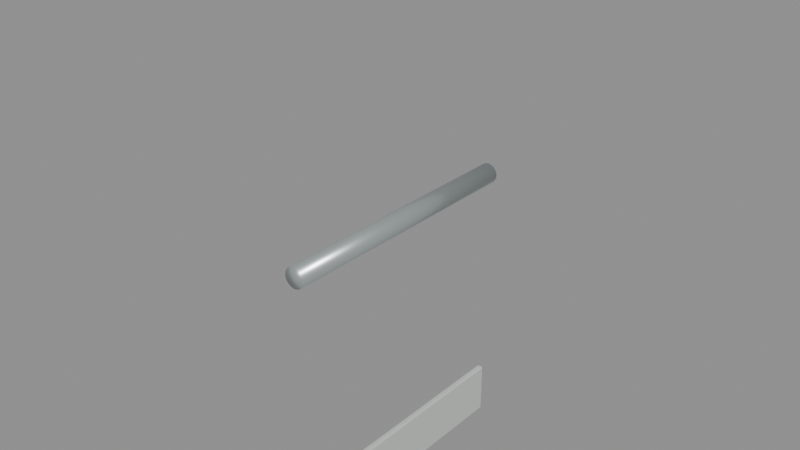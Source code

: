 # Source: rail_straight_50cm.blend  (saved by Blender 5.2.45; exported with 4.5.12 LTS)
import bpy
from mathutils import Matrix  # noqa: F401  (used for matrix-valued properties, if any)

bpy.ops.wm.read_factory_settings(use_empty=True)
scene = bpy.context.scene
scene.name = 'rail_straight_50cm'

# ---- materials (node trees are filled in below, after node groups)
mat_galvanized_marine_rail = bpy.data.materials.new('Galvanized marine rail')
mat_galvanized_marine_rail.diffuse_color = (0.58, 0.64, 0.65, 1.0)
mat_warm_white_painted_steel = bpy.data.materials.new('Warm white painted steel')
mat_warm_white_painted_steel.diffuse_color = (0.74, 0.78, 0.75, 1.0)

# ---- material node trees
mat_galvanized_marine_rail.use_nodes = True; mat_galvanized_marine_rail.node_tree.nodes.clear()
_N = mat_galvanized_marine_rail.node_tree.nodes; _L = mat_galvanized_marine_rail.node_tree.links
n0 = _N.new('ShaderNodeBsdfPrincipled'); n0.name = 'Principled BSDF'; n0.location = (-200, 100)
n0.inputs[0].default_value = (0.58, 0.64, 0.65, 1.0)
n0.inputs[1].default_value = 0.72
n0.inputs[2].default_value = 0.34
n0.inputs[10].default_value = 0.005
n1 = _N.new('ShaderNodeOutputMaterial'); n1.name = 'Material Output'; n1.location = (200, 100)
_L.new(n0.outputs[0], n1.inputs[0])
n1.is_active_output = True
mat_warm_white_painted_steel.use_nodes = True; mat_warm_white_painted_steel.node_tree.nodes.clear()
_N = mat_warm_white_painted_steel.node_tree.nodes; _L = mat_warm_white_painted_steel.node_tree.links
n0 = _N.new('ShaderNodeBsdfPrincipled'); n0.name = 'Principled BSDF'; n0.location = (-200, 100)
n0.inputs[0].default_value = (0.74, 0.78, 0.75, 1.0)
n0.inputs[1].default_value = 0.3
n0.inputs[2].default_value = 0.42
n0.inputs[10].default_value = 0.005
n1 = _N.new('ShaderNodeOutputMaterial'); n1.name = 'Material Output'; n1.location = (200, 100)
_L.new(n0.outputs[0], n1.inputs[0])
n1.is_active_output = True

# ---- meshes
me_cylinder = bpy.data.meshes.new('Cylinder')
me_cylinder.from_pydata([(0.0, 0.024, -0.25), (0.0, 0.024, 0.25), (0.009184, 0.02217, -0.25), (0.009184, 0.02217, 0.25), (0.01697, 0.01697, -0.25), (0.01697, 0.01697, 0.25), (0.02217, 0.009184, -0.25), (0.02217, 0.009184, 0.25), (0.024, 0.0, -0.25), (0.024, 0.0, 0.25), (0.02217, -0.009184, -0.25), (0.02217, -0.009184, 0.25), (0.01697, -0.01697, -0.25), (0.01697, -0.01697, 0.25), (0.009184, -0.02217, -0.25), (0.009184, -0.02217, 0.25), (0.0, -0.024, -0.25), (0.0, -0.024, 0.25), (-0.009184, -0.02217, -0.25), (-0.009184, -0.02217, 0.25), (-0.01697, -0.01697, -0.25), (-0.01697, -0.01697, 0.25), (-0.02217, -0.009184, -0.25), (-0.02217, -0.009184, 0.25), (-0.024, 0.0, -0.25), (-0.024, 0.0, 0.25), (-0.02217, 0.009184, -0.25), (-0.02217, 0.009184, 0.25), (-0.01697, 0.01697, -0.25), (-0.01697, 0.01697, 0.25), (-0.009184, 0.02217, -0.25), (-0.009184, 0.02217, 0.25)], [], [(0, 1, 3, 2), (2, 3, 5, 4), (4, 5, 7, 6), (6, 7, 9, 8), (8, 9, 11, 10), (10, 11, 13, 12), (12, 13, 15, 14), (14, 15, 17, 16), (16, 17, 19, 18), (18, 19, 21, 20), (20, 21, 23, 22), (22, 23, 25, 24), (24, 25, 27, 26), (26, 27, 29, 28), (3, 1, 31, 29, 27, 25, 23, 21, 19, 17, 15, 13, 11, 9, 7, 5), (28, 29, 31, 30), (30, 31, 1, 0), (0, 2, 4, 6, 8, 10, 12, 14, 16, 18, 20, 22, 24, 26, 28, 30)])
me_cylinder.polygons.foreach_set('use_smooth', [True] * 18)
_uv = me_cylinder.uv_layers.new(name='UVMap')
_uv.uv.foreach_set('vector', [1.0, 0.5, 1.0, 1.0, 0.9375, 1.0, 0.9375, 0.5, 0.9375, 0.5, 0.9375, 1.0, 0.875, 1.0, 0.875, 0.5, 0.875, 0.5, 0.875, 1.0, 0.8125, 1.0, 0.8125, 0.5, 0.8125, 0.5, 0.8125, 1.0, 0.75, 1.0, 0.75, 0.5, 0.75, 0.5, 0.75, 1.0, 0.6875, 1.0, 0.6875, 0.5, 0.6875, 0.5, 0.6875, 1.0, 0.625, 1.0, 0.625, 0.5, 0.625, 0.5, 0.625, 1.0, 0.5625, 1.0, 0.5625, 0.5, 0.5625, 0.5, 0.5625, 1.0, 0.5, 1.0, 0.5, 0.5, 0.5, 0.5, 0.5, 1.0, 0.4375, 1.0, 0.4375, 0.5, 0.4375, 0.5, 0.4375, 1.0, 0.375, 1.0, 0.375, 0.5, 0.375, 0.5, 0.375, 1.0, 0.3125, 1.0, 0.3125, 0.5, 0.3125, 0.5, 0.3125, 1.0, 0.25, 1.0, 0.25, 0.5, 0.25, 0.5, 0.25, 1.0, 0.1875, 1.0, 0.1875, 0.5, 0.1875, 0.5, 0.1875, 1.0, 0.125, 1.0, 0.125, 0.5, 0.3418, 0.4717, 0.25, 0.49, 0.1582, 0.4717, 0.08029, 0.4197, 0.02827, 0.3418, 0.01, 0.25, 0.02827, 0.1582, 0.08029, 0.08029, 0.1582, 0.02827, 0.25, 0.01, 0.3418, 0.02827, 0.4197, 0.08029, 0.4717, 0.1582, 0.49, 0.25, 0.4717, 0.3418, 0.4197, 0.4197, 0.125, 0.5, 0.125, 1.0, 0.0625, 1.0, 0.0625, 0.5, 0.0625, 0.5, 0.0625, 1.0, 0.0, 1.0, 0.0, 0.5, 0.75, 0.49, 0.8418, 0.4717, 0.9197, 0.4197, 0.9717, 0.3418, 0.99, 0.25, 0.9717, 0.1582, 0.9197, 0.08029, 0.8418, 0.02827, 0.75, 0.01, 0.6582, 0.02827, 0.5803, 0.08029, 0.5283, 0.1582, 0.51, 0.25, 0.5283, 0.3418, 0.5803, 0.4197, 0.6582, 0.4717])
me_cylinder.materials.append(mat_galvanized_marine_rail)
me_cylinder.update()
me_cylinder_001 = bpy.data.meshes.new('Cylinder.001')
me_cylinder_001.from_pydata([(0.0, 0.019, -0.25), (0.0, 0.019, 0.25), (0.007271, 0.01755, -0.25), (0.007271, 0.01755, 0.25), (0.01344, 0.01344, -0.25), (0.01344, 0.01344, 0.25), (0.01755, 0.007271, -0.25), (0.01755, 0.007271, 0.25), (0.019, 0.0, -0.25), (0.019, 0.0, 0.25), (0.01755, -0.007271, -0.25), (0.01755, -0.007271, 0.25), (0.01344, -0.01344, -0.25), (0.01344, -0.01344, 0.25), (0.007271, -0.01755, -0.25), (0.007271, -0.01755, 0.25), (0.0, -0.019, -0.25), (0.0, -0.019, 0.25), (-0.007271, -0.01755, -0.25), (-0.007271, -0.01755, 0.25), (-0.01344, -0.01344, -0.25), (-0.01344, -0.01344, 0.25), (-0.01755, -0.007271, -0.25), (-0.01755, -0.007271, 0.25), (-0.019, 0.0, -0.25), (-0.019, 0.0, 0.25), (-0.01755, 0.007271, -0.25), (-0.01755, 0.007271, 0.25), (-0.01344, 0.01344, -0.25), (-0.01344, 0.01344, 0.25), (-0.007271, 0.01755, -0.25), (-0.007271, 0.01755, 0.25)], [], [(0, 1, 3, 2), (2, 3, 5, 4), (4, 5, 7, 6), (6, 7, 9, 8), (8, 9, 11, 10), (10, 11, 13, 12), (12, 13, 15, 14), (14, 15, 17, 16), (16, 17, 19, 18), (18, 19, 21, 20), (20, 21, 23, 22), (22, 23, 25, 24), (24, 25, 27, 26), (26, 27, 29, 28), (3, 1, 31, 29, 27, 25, 23, 21, 19, 17, 15, 13, 11, 9, 7, 5), (28, 29, 31, 30), (30, 31, 1, 0), (0, 2, 4, 6, 8, 10, 12, 14, 16, 18, 20, 22, 24, 26, 28, 30)])
me_cylinder_001.polygons.foreach_set('use_smooth', [True] * 18)
_uv = me_cylinder_001.uv_layers.new(name='UVMap')
_uv.uv.foreach_set('vector', [1.0, 0.5, 1.0, 1.0, 0.9375, 1.0, 0.9375, 0.5, 0.9375, 0.5, 0.9375, 1.0, 0.875, 1.0, 0.875, 0.5, 0.875, 0.5, 0.875, 1.0, 0.8125, 1.0, 0.8125, 0.5, 0.8125, 0.5, 0.8125, 1.0, 0.75, 1.0, 0.75, 0.5, 0.75, 0.5, 0.75, 1.0, 0.6875, 1.0, 0.6875, 0.5, 0.6875, 0.5, 0.6875, 1.0, 0.625, 1.0, 0.625, 0.5, 0.625, 0.5, 0.625, 1.0, 0.5625, 1.0, 0.5625, 0.5, 0.5625, 0.5, 0.5625, 1.0, 0.5, 1.0, 0.5, 0.5, 0.5, 0.5, 0.5, 1.0, 0.4375, 1.0, 0.4375, 0.5, 0.4375, 0.5, 0.4375, 1.0, 0.375, 1.0, 0.375, 0.5, 0.375, 0.5, 0.375, 1.0, 0.3125, 1.0, 0.3125, 0.5, 0.3125, 0.5, 0.3125, 1.0, 0.25, 1.0, 0.25, 0.5, 0.25, 0.5, 0.25, 1.0, 0.1875, 1.0, 0.1875, 0.5, 0.1875, 0.5, 0.1875, 1.0, 0.125, 1.0, 0.125, 0.5, 0.3418, 0.4717, 0.25, 0.49, 0.1582, 0.4717, 0.08029, 0.4197, 0.02827, 0.3418, 0.01, 0.25, 0.02827, 0.1582, 0.08029, 0.08029, 0.1582, 0.02827, 0.25, 0.01, 0.3418, 0.02827, 0.4197, 0.08029, 0.4717, 0.1582, 0.49, 0.25, 0.4717, 0.3418, 0.4197, 0.4197, 0.125, 0.5, 0.125, 1.0, 0.0625, 1.0, 0.0625, 0.5, 0.0625, 0.5, 0.0625, 1.0, 0.0, 1.0, 0.0, 0.5, 0.75, 0.49, 0.8418, 0.4717, 0.9197, 0.4197, 0.9717, 0.3418, 0.99, 0.25, 0.9717, 0.1582, 0.9197, 0.08029, 0.8418, 0.02827, 0.75, 0.01, 0.6582, 0.02827, 0.5803, 0.08029, 0.5283, 0.1582, 0.51, 0.25, 0.5283, 0.3418, 0.5803, 0.4197, 0.6582, 0.4717])
me_cylinder_001.materials.append(mat_galvanized_marine_rail)
me_cylinder_001.update()
me_toe_plate = bpy.data.meshes.new('Toe plate')
me_toe_plate.from_pydata([(-0.003, 0.0, 0.003), (-0.006, 0.003, 0.003), (-0.003, 0.003, 0.0), (-0.005121, 0.0008787, 0.003), (-0.004732, 0.001268, 0.001268), (-0.005121, 0.003, 0.0008787), (-0.003, 0.0008787, 0.0008787), (-0.003, 0.5, 0.003), (-0.003, 0.497, 0.0), (-0.006, 0.497, 0.003), (-0.003, 0.4991, 0.0008787), (-0.004732, 0.4987, 0.001268), (-0.005121, 0.497, 0.0008787), (-0.005121, 0.4991, 0.003), (-0.003, 0.497, 0.1), (-0.003, 0.5, 0.097), (-0.006, 0.497, 0.097), (-0.003, 0.4991, 0.09912), (-0.004732, 0.4987, 0.09873), (-0.005121, 0.4991, 0.097), (-0.005121, 0.497, 0.09912), (-0.003, 0.0, 0.097), (-0.003, 0.003, 0.1), (-0.006, 0.003, 0.097), (-0.003, 0.0008787, 0.09912), (-0.004732, 0.001268, 0.09873), (-0.005121, 0.003, 0.09912), (-0.005121, 0.0008787, 0.097), (0.003, 0.0, 0.003), (0.003, 0.003, 0.0), (0.006, 0.003, 0.003), (0.003, 0.0008787, 0.0008787), (0.004732, 0.001268, 0.001268), (0.005121, 0.003, 0.0008787), (0.005121, 0.0008787, 0.003), (0.003, 0.497, 0.0), (0.003, 0.5, 0.003), (0.006, 0.497, 0.003), (0.003, 0.4991, 0.0008787), (0.004732, 0.4987, 0.001268), (0.005121, 0.4991, 0.003), (0.005121, 0.497, 0.0008787), (0.003, 0.5, 0.097), (0.003, 0.497, 0.1), (0.006, 0.497, 0.097), (0.003, 0.4991, 0.09912), (0.004732, 0.4987, 0.09873), (0.005121, 0.497, 0.09912), (0.005121, 0.4991, 0.097), (0.003, 0.0, 0.097), (0.006, 0.003, 0.097), (0.003, 0.003, 0.1), (0.005121, 0.0008787, 0.097), (0.004732, 0.001268, 0.09873), (0.005121, 0.003, 0.09912), (0.003, 0.0008787, 0.09912)], [], [(0, 3, 4, 6), (1, 5, 4, 3), (2, 6, 4, 5), (7, 10, 11, 13), (8, 12, 11, 10), (9, 13, 11, 12), (14, 17, 18, 20), (15, 19, 18, 17), (16, 20, 18, 19), (21, 24, 25, 27), (22, 26, 25, 24), (23, 27, 25, 26), (28, 31, 32, 34), (29, 33, 32, 31), (30, 34, 32, 33), (35, 38, 39, 41), (36, 40, 39, 38), (37, 41, 39, 40), (42, 45, 46, 48), (43, 47, 46, 45), (44, 48, 46, 47), (49, 52, 53, 55), (50, 54, 53, 52), (51, 55, 53, 54), (0, 21, 27, 3), (3, 27, 23, 1), (16, 23, 26, 20), (20, 26, 22, 14), (9, 16, 19, 13), (13, 19, 15, 7), (1, 9, 12, 5), (5, 12, 8, 2), (30, 50, 52, 34), (34, 52, 49, 28), (29, 35, 41, 33), (33, 41, 37, 30), (36, 42, 48, 40), (40, 48, 44, 37), (43, 51, 54, 47), (47, 54, 50, 44), (2, 29, 31, 6), (6, 31, 28, 0), (7, 36, 38, 10), (10, 38, 35, 8), (14, 43, 45, 17), (17, 45, 42, 15), (21, 49, 55, 24), (24, 55, 51, 22), (21, 0, 28, 49), (23, 16, 9, 1), (2, 8, 35, 29), (7, 15, 42, 36), (14, 22, 51, 43), (30, 37, 44, 50)])
me_toe_plate.materials.append(mat_warm_white_painted_steel)
me_toe_plate.update()

# ---- objects
ob_top_rail = bpy.data.objects.new('Top rail', me_cylinder)
ob_mid_rail = bpy.data.objects.new('Mid rail', me_cylinder_001)
ob_toe_plate = bpy.data.objects.new('Toe plate', me_toe_plate)
ob_socketstart = bpy.data.objects.new('SocketStart', None)
ob_socketend = bpy.data.objects.new('SocketEnd', None)

# ---- transforms, parenting, visibility, modifiers, constraints
ob_top_rail.location = (0.0, 0.25, 1.0)
ob_top_rail.rotation_euler = (-1.571, -3.142, -0.0)
ob_mid_rail.location = (0.0, 0.25, 0.52)
ob_mid_rail.rotation_euler = (-1.571, -3.142, -0.0)
ob_toe_plate.location = (0.0, 0.0, 0.0)
ob_socketstart.location = (0.0, 0.0, 0.0)
ob_socketstart.empty_display_size = 0.08
ob_socketend.location = (0.0, 0.5, 0.0)
ob_socketend.empty_display_size = 0.08

# ---- collection membership
scene.collection.objects.link(ob_top_rail)
scene.collection.objects.link(ob_mid_rail)
scene.collection.objects.link(ob_toe_plate)
scene.collection.objects.link(ob_socketstart)
scene.collection.objects.link(ob_socketend)

# ---- scene / render settings (as saved in the file)
scene.frame_start = 1; scene.frame_end = 250; scene.frame_set(1)
scene.render.engine = 'BLENDER_EEVEE_NEXT'
scene.render.image_settings.exr_codec = 'NONE'
scene.render.use_bake_clear = False
scene.render.bake_margin = 0
scene.render.bake_bias = 0.0
scene.render.bake_samples = 0
scene.render.simplify_subdivision_render = 0
scene.render.simplify_child_particles_render = 0.0
scene.render.compositor_device = 'GPU'
scene.eevee.use_volume_custom_range = False
scene.eevee.gtao_distance = 0.0
scene.eevee.use_fast_gi = False
scene.eevee.fast_gi_thickness_near = 0.1
scene.eevee.fast_gi_thickness_far = 0.0
scene.eevee.ray_tracing_options.screen_trace_thickness = 0.1
bpy.context.view_layer.update()

# ---- added for rendering (the .blend has no active camera and no usable light): camera, sun + grey world if the file has none
cam_auto = bpy.data.cameras.new('AutoCamera')
cam_auto.lens = 50.0
cam_auto.sensor_width = 36.0
cam_auto.clip_end = 1000.0
ob_auto_camera = bpy.data.objects.new('AutoCamera', cam_auto)
scene.collection.objects.link(ob_auto_camera)
ob_auto_camera.location = (1.05528, -1.01633, 1.35622)
ob_auto_camera.rotation_euler = (1.09748, -7.21219e-08, 0.694738)
scene.camera = ob_auto_camera
light_auto_sun = bpy.data.lights.new('AutoSun', 'SUN')
light_auto_sun.energy = 3.0
light_auto_sun.angle = 0.0523599
ob_auto_sun = bpy.data.objects.new('AutoSun', light_auto_sun)
scene.collection.objects.link(ob_auto_sun)
ob_auto_sun.rotation_euler = (0.872665, 0.174533, 0.523599)
if scene.world is None:
    world_auto = bpy.data.worlds.new('AutoWorld')
    world_auto.color = (0.3, 0.3, 0.3)
    scene.world = world_auto
bpy.context.view_layer.update()
